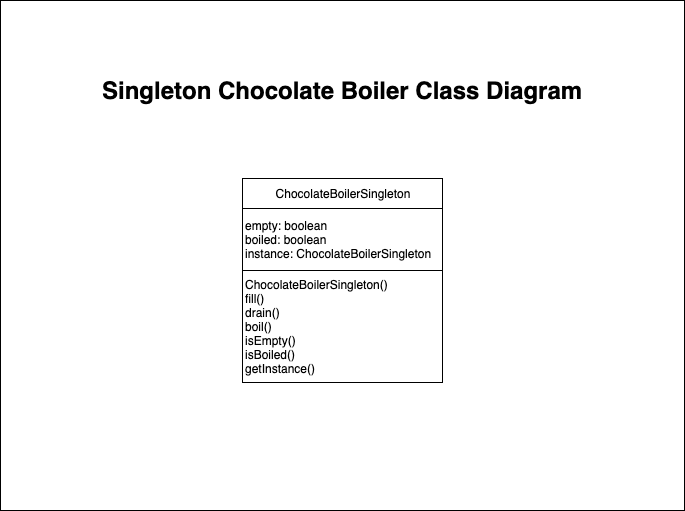

The diagram above was exported from draw.io. Its source (the exported page's mxGraphModel, read from the mxfile embedded in the PNG):
<mxGraphModel dx="1186" dy="747" grid="1" gridSize="10" guides="1" tooltips="1" connect="1" arrows="1" fold="1" page="1" pageScale="1.5" pageWidth="1169" pageHeight="826" background="none" math="0" shadow="0">
  <root>
    <mxCell id="0" />
    <mxCell id="1" parent="0" />
    <mxCell id="2" value="" style="rounded=0;whiteSpace=wrap;html=1;" vertex="1" parent="1">
      <mxGeometry x="534" y="70" width="684" height="510" as="geometry" />
    </mxCell>
    <mxCell id="3" value="Singleton Chocolate Boiler Class Diagram" style="text;strokeColor=none;fillColor=none;html=1;fontSize=24;fontStyle=1;verticalAlign=middle;align=center;" vertex="1" parent="1">
      <mxGeometry x="676" y="140" width="400" height="40" as="geometry" />
    </mxCell>
    <mxCell id="4" value="ChocolateBoilerSingleton" style="rounded=0;whiteSpace=wrap;html=1;" vertex="1" parent="1">
      <mxGeometry x="776" y="248" width="200" height="30" as="geometry" />
    </mxCell>
    <mxCell id="5" value="empty: boolean&lt;br&gt;boiled: boolean&lt;br&gt;instance: ChocolateBoilerSingleton" style="rounded=0;whiteSpace=wrap;html=1;align=left;" vertex="1" parent="1">
      <mxGeometry x="776" y="278" width="200" height="62" as="geometry" />
    </mxCell>
    <mxCell id="6" value="ChocolateBoilerSingleton()&lt;br&gt;fill()&lt;br&gt;drain()&lt;br&gt;boil()&lt;br&gt;isEmpty()&lt;br&gt;isBoiled()&lt;br&gt;getInstance()" style="rounded=0;whiteSpace=wrap;html=1;align=left;" vertex="1" parent="1">
      <mxGeometry x="776" y="340" width="200" height="112" as="geometry" />
    </mxCell>
  </root>
</mxGraphModel>